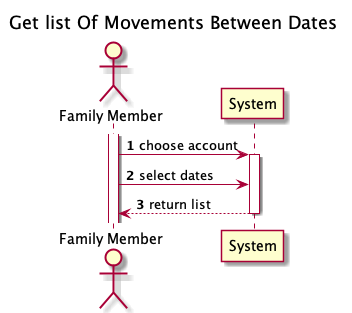

The diagram above was rendered by PlantUML. Its source (embedded in the PNG):
@startuml
autonumber
title Get list Of Movements Between Dates

actor "Family Member" as member
participant "System" as system

activate member
member -> system : choose account
activate system
member -> system : select dates

system --> member : return list

deactivate system
@enduml